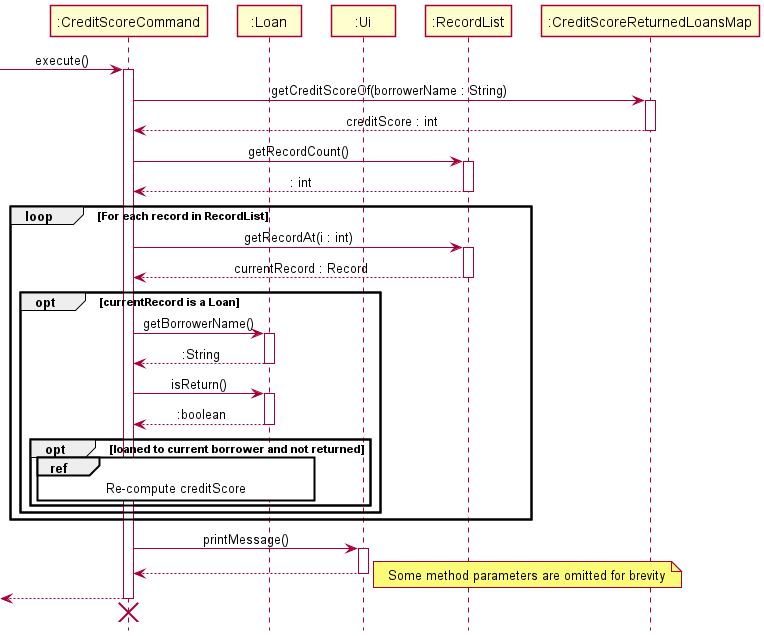

The diagram above was rendered by PlantUML. Its source (embedded in the PNG):
@startuml
!include style.puml
Participant ":CreditScoreCommand" as CreditScoreCommand
Participant ":Loan" as Loan
Participant ":Ui" as Ui
Participant ":RecordList" as RecordList
Participant ":CreditScoreReturnedLoansMap" as CreditScoreReturnedLoansMap

[-> CreditScoreCommand: execute()
activate CreditScoreCommand
CreditScoreCommand -> CreditScoreReturnedLoansMap : getCreditScoreOf(borrowerName : String)
activate CreditScoreReturnedLoansMap
CreditScoreReturnedLoansMap --> CreditScoreCommand : creditScore : int
deactivate CreditScoreReturnedLoansMap

CreditScoreCommand -> RecordList : getRecordCount()
activate RecordList
RecordList --> CreditScoreCommand : : int
deactivate RecordList


loop For each record in RecordList
    CreditScoreCommand -> RecordList : getRecordAt(i : int)
    activate RecordList
    RecordList --> CreditScoreCommand : currentRecord : Record
    deactivate RecordList
    opt currentRecord is a Loan
        CreditScoreCommand -> Loan : getBorrowerName()
        activate Loan
        Loan --> CreditScoreCommand : :String
        deactivate Loan
        CreditScoreCommand -> Loan : isReturn()
        activate Loan
        Loan --> CreditScoreCommand : :boolean
        deactivate Loan
        opt loaned to current borrower and not returned
                ref over CreditScoreCommand, Loan : Re-compute creditScore
        end
    end
end

CreditScoreCommand -> Ui : printMessage()
activate Ui
Ui --> CreditScoreCommand
deactivate Ui
note right: Some method parameters are omitted for brevity
[<-- CreditScoreCommand
deactivate CreditScoreCommand
[<-[hidden]- CreditScoreCommand
destroy CreditScoreCommand

@enduml